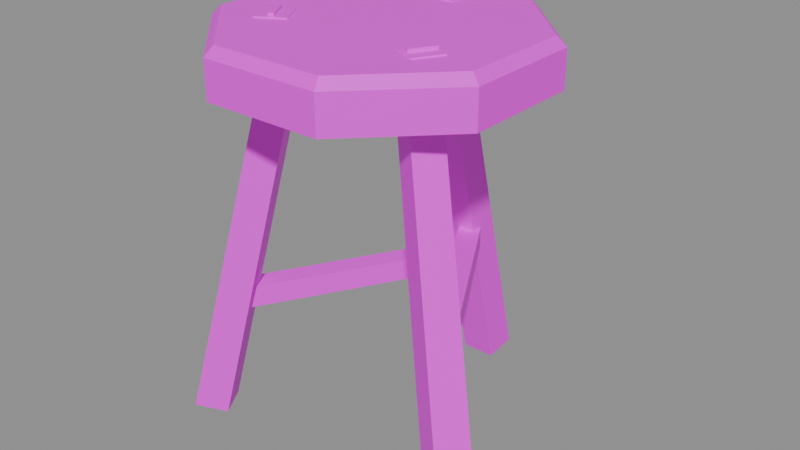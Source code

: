 # Source: prop.stool.blend  (saved by Blender 5.3.31; exported with 4.5.12 LTS)
import bpy
from mathutils import Matrix  # noqa: F401  (used for matrix-valued properties, if any)

bpy.ops.wm.read_factory_settings(use_empty=True)
scene = bpy.context.scene
scene.name = 'Scene'

# ---- images (referenced by path relative to the original .blend; pixels are not part of the script)
import os
ASSET_DIR = os.environ.get("B2B_ASSET_DIR", "")  # directory of the original .blend (textures are referenced by path, not embedded)
HERE = os.path.dirname(os.path.abspath(__file__))  # packed textures are extracted next to this script under _unpacked/

def load_image(name, relpath, width, height, colorspace="sRGB"):
    """Load a texture the original file referenced (path relative to the .blend, or extracted next to this script)."""
    p = next((c for c in (os.path.join(HERE, relpath), os.path.join(ASSET_DIR, relpath)) if relpath and os.path.exists(c)), "")
    if p:
        img = bpy.data.images.load(p, check_existing=True)
        img.name = name
    else:  # same state as the original file: an image datablock whose file is absent (Cycles renders it pink)
        img = bpy.data.images.new(name, width, height)
        img.source = "FILE"
        img.filepath = "//" + (relpath or name)
    img.colorspace_settings.name = colorspace
    return img
img_palette_png = load_image('palette.png', 'palette.png', 1024, 1024, 'sRGB')

# ---- materials (node trees are filled in below, after node groups)
mat_palette = bpy.data.materials.new('palette')

# ---- material node trees
mat_palette.use_nodes = True; mat_palette.node_tree.nodes.clear()
_N = mat_palette.node_tree.nodes; _L = mat_palette.node_tree.links
n0 = _N.new('ShaderNodeBsdfPrincipled'); n0.name = 'Principled BSDF'; n0.location = (-200, 100)
n0.inputs[10].default_value = 0.005
n1 = _N.new('ShaderNodeOutputMaterial'); n1.name = 'Material Output'; n1.location = (200, 100)
n2 = _N.new('ShaderNodeTexImage'); n2.name = 'Image Texture'; n2.location = (0, 0)
n2.image = img_palette_png
n2.interpolation = 'Closest'
_L.new(n0.outputs[0], n1.inputs[0])
_L.new(n2.outputs[0], n0.inputs[0])
n1.is_active_output = True

# ---- meshes
me_stool = bpy.data.meshes.new('stool')
me_stool.from_pydata([(0.1571, 0.06506, 0.395), (0.06506, 0.1571, 0.395), (-0.06506, 0.1571, 0.395), (-0.1571, 0.06506, 0.395), (-0.1571, -0.06506, 0.395), (-0.06506, -0.1571, 0.395), (0.06506, -0.1571, 0.395), (0.1571, -0.06506, 0.395), (0.1571, 0.06506, 0.435), (0.06506, 0.1571, 0.435), (-0.06506, 0.1571, 0.435), (-0.1571, 0.06506, 0.435), (-0.1571, -0.06506, 0.435), (-0.06506, -0.1571, 0.435), (0.06506, -0.1571, 0.435), (0.1571, -0.06506, 0.435), (0.1478, 0.06123, 0.445), (0.06123, 0.1478, 0.445), (-0.06123, 0.1478, 0.445), (-0.1478, 0.06123, 0.445), (-0.1478, -0.06123, 0.445), (-0.06123, -0.1478, 0.445), (0.06123, -0.1478, 0.445), (0.1478, -0.06123, 0.445), (0.019, 0.1715, 0.0), (0.019, 0.2085, 0.004443), (-0.019, 0.2085, 0.004443), (-0.019, 0.1715, 0.0), (0.016, 0.07944, 0.3913), (0.016, 0.1106, 0.3987), (-0.016, 0.1106, 0.3987), (-0.016, 0.07944, 0.3913), (0.016, 0.084, 0.441), (0.016, 0.116, 0.441), (-0.016, 0.116, 0.441), (-0.016, 0.084, 0.441), (0.016, 0.084, 0.4465), (0.016, 0.116, 0.4465), (-0.016, 0.116, 0.4465), (-0.016, 0.084, 0.4465), (0.014, 0.097, 0.444), (0.014, 0.097, 0.45), (0.014, 0.103, 0.45), (0.014, 0.103, 0.444), (-0.014, 0.097, 0.444), (-0.014, 0.097, 0.45), (-0.014, 0.103, 0.45), (-0.014, 0.103, 0.444), (-0.158, -0.06931, 0.0), (-0.19, -0.08778, 0.004443), (-0.171, -0.1207, 0.004443), (-0.139, -0.1022, 0.0), (-0.0768, -0.02587, 0.3913), (-0.1037, -0.04142, 0.3987), (-0.08774, -0.06913, 0.3987), (-0.0608, -0.05358, 0.3913), (-0.08075, -0.02814, 0.441), (-0.1085, -0.04414, 0.441), (-0.09246, -0.07186, 0.441), (-0.06475, -0.05586, 0.441), (-0.08075, -0.02814, 0.4465), (-0.1085, -0.04414, 0.4465), (-0.09246, -0.07186, 0.4465), (-0.06475, -0.05586, 0.4465), (-0.091, -0.03638, 0.444), (-0.091, -0.03638, 0.45), (-0.0962, -0.03938, 0.45), (-0.0962, -0.03938, 0.444), (-0.077, -0.06062, 0.444), (-0.077, -0.06062, 0.45), (-0.0822, -0.06362, 0.45), (-0.0822, -0.06362, 0.444), (0.139, -0.1022, 0.0), (0.171, -0.1207, 0.004443), (0.19, -0.08778, 0.004443), (0.158, -0.06931, 0.0), (0.0608, -0.05358, 0.3913), (0.08774, -0.06913, 0.3987), (0.1037, -0.04142, 0.3987), (0.0768, -0.02587, 0.3913), (0.06475, -0.05586, 0.441), (0.09246, -0.07186, 0.441), (0.1085, -0.04414, 0.441), (0.08075, -0.02814, 0.441), (0.06475, -0.05586, 0.4465), (0.09246, -0.07186, 0.4465), (0.1085, -0.04414, 0.4465), (0.08075, -0.02814, 0.4465), (0.077, -0.06062, 0.444), (0.077, -0.06062, 0.45), (0.0822, -0.06362, 0.45), (0.0822, -0.06362, 0.444), (0.091, -0.03638, 0.444), (0.091, -0.03638, 0.45), (0.0962, -0.03938, 0.45), (0.0962, -0.03938, 0.444), (0.01039, 0.1503, 0.128), (0.01039, 0.1503, 0.152), (-0.01039, 0.1623, 0.152), (-0.01039, 0.1623, 0.128), (-0.125, -0.08416, 0.128), (-0.125, -0.08416, 0.152), (-0.1458, -0.07216, 0.152), (-0.1458, -0.07216, 0.128), (0.01039, 0.1551, 0.158), (0.01039, 0.1551, 0.182), (-0.01039, 0.1431, 0.182), (-0.01039, 0.1431, 0.158), (0.1395, -0.06856, 0.158), (0.1395, -0.06856, 0.182), (0.1187, -0.08056, 0.182), (0.1187, -0.08056, 0.158)], [], [(0, 1, 9, 8), (8, 9, 17, 16), (1, 2, 10, 9), (9, 10, 18, 17), (2, 3, 11, 10), (10, 11, 19, 18), (3, 4, 12, 11), (11, 12, 20, 19), (4, 5, 13, 12), (12, 13, 21, 20), (5, 6, 14, 13), (13, 14, 22, 21), (6, 7, 15, 14), (14, 15, 23, 22), (7, 0, 8, 15), (15, 8, 16, 23), (0, 7, 6, 5, 4, 3, 2, 1), (16, 17, 18, 19, 20, 21, 22, 23), (24, 25, 29, 28), (25, 26, 30, 29), (26, 27, 31, 30), (27, 24, 28, 31), (24, 27, 26, 25), (32, 33, 37, 36), (33, 34, 38, 37), (34, 35, 39, 38), (35, 32, 36, 39), (36, 37, 38, 39), (40, 41, 45, 44), (41, 42, 46, 45), (42, 43, 47, 46), (43, 40, 44, 47), (40, 43, 42, 41), (44, 45, 46, 47), (48, 49, 53, 52), (49, 50, 54, 53), (50, 51, 55, 54), (51, 48, 52, 55), (48, 51, 50, 49), (56, 57, 61, 60), (57, 58, 62, 61), (58, 59, 63, 62), (59, 56, 60, 63), (60, 61, 62, 63), (64, 65, 69, 68), (65, 66, 70, 69), (66, 67, 71, 70), (67, 64, 68, 71), (64, 67, 66, 65), (68, 69, 70, 71), (72, 73, 77, 76), (73, 74, 78, 77), (74, 75, 79, 78), (75, 72, 76, 79), (72, 75, 74, 73), (80, 81, 85, 84), (81, 82, 86, 85), (82, 83, 87, 86), (83, 80, 84, 87), (84, 85, 86, 87), (88, 89, 93, 92), (89, 90, 94, 93), (90, 91, 95, 94), (91, 88, 92, 95), (88, 91, 90, 89), (92, 93, 94, 95), (96, 97, 101, 100), (97, 98, 102, 101), (98, 99, 103, 102), (99, 96, 100, 103), (96, 99, 98, 97), (100, 101, 102, 103), (104, 105, 109, 108), (105, 106, 110, 109), (106, 107, 111, 110), (107, 104, 108, 111), (104, 107, 106, 105), (108, 109, 110, 111)])
_uv = me_stool.uv_layers.new(name='UVMap')
_uv.uv.foreach_set('vector', [0.4375, 0.7222, 0.4375, 0.7222, 0.4375, 0.7222, 0.4375, 0.7222, 0.0625, 0.7222, 0.0625, 0.7222, 0.0625, 0.7222, 0.0625, 0.7222, 0.4375, 0.7222, 0.4375, 0.7222, 0.4375, 0.7222, 0.4375, 0.7222, 0.0625, 0.7222, 0.0625, 0.7222, 0.0625, 0.7222, 0.0625, 0.7222, 0.4375, 0.7222, 0.4375, 0.7222, 0.4375, 0.7222, 0.4375, 0.7222, 0.0625, 0.7222, 0.0625, 0.7222, 0.0625, 0.7222, 0.0625, 0.7222, 0.4375, 0.7222, 0.4375, 0.7222, 0.4375, 0.7222, 0.4375, 0.7222, 0.0625, 0.7222, 0.0625, 0.7222, 0.0625, 0.7222, 0.0625, 0.7222, 0.4375, 0.7222, 0.4375, 0.7222, 0.4375, 0.7222, 0.4375, 0.7222, 0.0625, 0.7222, 0.0625, 0.7222, 0.0625, 0.7222, 0.0625, 0.7222, 0.4375, 0.7222, 0.4375, 0.7222, 0.4375, 0.7222, 0.4375, 0.7222, 0.0625, 0.7222, 0.0625, 0.7222, 0.0625, 0.7222, 0.0625, 0.7222, 0.4375, 0.7222, 0.4375, 0.7222, 0.4375, 0.7222, 0.4375, 0.7222, 0.0625, 0.7222, 0.0625, 0.7222, 0.0625, 0.7222, 0.0625, 0.7222, 0.4375, 0.7222, 0.4375, 0.7222, 0.4375, 0.7222, 0.4375, 0.7222, 0.0625, 0.7222, 0.0625, 0.7222, 0.0625, 0.7222, 0.0625, 0.7222, 0.4375, 0.7222, 0.4375, 0.7222, 0.4375, 0.7222, 0.4375, 0.7222, 0.4375, 0.7222, 0.4375, 0.7222, 0.4375, 0.7222, 0.4375, 0.7222, 0.1875, 0.7222, 0.1875, 0.7222, 0.1875, 0.7222, 0.1875, 0.7222, 0.1875, 0.7222, 0.1875, 0.7222, 0.1875, 0.7222, 0.1875, 0.7222, 0.5625, 0.7222, 0.5625, 0.7222, 0.5625, 0.7222, 0.5625, 0.7222, 0.5625, 0.7222, 0.5625, 0.7222, 0.5625, 0.7222, 0.5625, 0.7222, 0.5625, 0.7222, 0.5625, 0.7222, 0.5625, 0.7222, 0.5625, 0.7222, 0.5625, 0.7222, 0.5625, 0.7222, 0.5625, 0.7222, 0.5625, 0.7222, 0.5625, 0.7222, 0.5625, 0.7222, 0.5625, 0.7222, 0.5625, 0.7222, 0.0625, 0.7222, 0.0625, 0.7222, 0.0625, 0.7222, 0.0625, 0.7222, 0.0625, 0.7222, 0.0625, 0.7222, 0.0625, 0.7222, 0.0625, 0.7222, 0.0625, 0.7222, 0.0625, 0.7222, 0.0625, 0.7222, 0.0625, 0.7222, 0.0625, 0.7222, 0.0625, 0.7222, 0.0625, 0.7222, 0.0625, 0.7222, 0.0625, 0.7222, 0.0625, 0.7222, 0.0625, 0.7222, 0.0625, 0.7222, 0.9375, 0.7222, 0.9375, 0.7222, 0.9375, 0.7222, 0.9375, 0.7222, 0.9375, 0.7222, 0.9375, 0.7222, 0.9375, 0.7222, 0.9375, 0.7222, 0.9375, 0.7222, 0.9375, 0.7222, 0.9375, 0.7222, 0.9375, 0.7222, 0.9375, 0.7222, 0.9375, 0.7222, 0.9375, 0.7222, 0.9375, 0.7222, 0.9375, 0.7222, 0.9375, 0.7222, 0.9375, 0.7222, 0.9375, 0.7222, 0.9375, 0.7222, 0.9375, 0.7222, 0.9375, 0.7222, 0.9375, 0.7222, 0.5625, 0.7222, 0.5625, 0.7222, 0.5625, 0.7222, 0.5625, 0.7222, 0.5625, 0.7222, 0.5625, 0.7222, 0.5625, 0.7222, 0.5625, 0.7222, 0.5625, 0.7222, 0.5625, 0.7222, 0.5625, 0.7222, 0.5625, 0.7222, 0.5625, 0.7222, 0.5625, 0.7222, 0.5625, 0.7222, 0.5625, 0.7222, 0.5625, 0.7222, 0.5625, 0.7222, 0.5625, 0.7222, 0.5625, 0.7222, 0.0625, 0.7222, 0.0625, 0.7222, 0.0625, 0.7222, 0.0625, 0.7222, 0.0625, 0.7222, 0.0625, 0.7222, 0.0625, 0.7222, 0.0625, 0.7222, 0.0625, 0.7222, 0.0625, 0.7222, 0.0625, 0.7222, 0.0625, 0.7222, 0.0625, 0.7222, 0.0625, 0.7222, 0.0625, 0.7222, 0.0625, 0.7222, 0.0625, 0.7222, 0.0625, 0.7222, 0.0625, 0.7222, 0.0625, 0.7222, 0.9375, 0.7222, 0.9375, 0.7222, 0.9375, 0.7222, 0.9375, 0.7222, 0.9375, 0.7222, 0.9375, 0.7222, 0.9375, 0.7222, 0.9375, 0.7222, 0.9375, 0.7222, 0.9375, 0.7222, 0.9375, 0.7222, 0.9375, 0.7222, 0.9375, 0.7222, 0.9375, 0.7222, 0.9375, 0.7222, 0.9375, 0.7222, 0.9375, 0.7222, 0.9375, 0.7222, 0.9375, 0.7222, 0.9375, 0.7222, 0.9375, 0.7222, 0.9375, 0.7222, 0.9375, 0.7222, 0.9375, 0.7222, 0.5625, 0.7222, 0.5625, 0.7222, 0.5625, 0.7222, 0.5625, 0.7222, 0.5625, 0.7222, 0.5625, 0.7222, 0.5625, 0.7222, 0.5625, 0.7222, 0.5625, 0.7222, 0.5625, 0.7222, 0.5625, 0.7222, 0.5625, 0.7222, 0.5625, 0.7222, 0.5625, 0.7222, 0.5625, 0.7222, 0.5625, 0.7222, 0.5625, 0.7222, 0.5625, 0.7222, 0.5625, 0.7222, 0.5625, 0.7222, 0.0625, 0.7222, 0.0625, 0.7222, 0.0625, 0.7222, 0.0625, 0.7222, 0.0625, 0.7222, 0.0625, 0.7222, 0.0625, 0.7222, 0.0625, 0.7222, 0.0625, 0.7222, 0.0625, 0.7222, 0.0625, 0.7222, 0.0625, 0.7222, 0.0625, 0.7222, 0.0625, 0.7222, 0.0625, 0.7222, 0.0625, 0.7222, 0.0625, 0.7222, 0.0625, 0.7222, 0.0625, 0.7222, 0.0625, 0.7222, 0.9375, 0.7222, 0.9375, 0.7222, 0.9375, 0.7222, 0.9375, 0.7222, 0.9375, 0.7222, 0.9375, 0.7222, 0.9375, 0.7222, 0.9375, 0.7222, 0.9375, 0.7222, 0.9375, 0.7222, 0.9375, 0.7222, 0.9375, 0.7222, 0.9375, 0.7222, 0.9375, 0.7222, 0.9375, 0.7222, 0.9375, 0.7222, 0.9375, 0.7222, 0.9375, 0.7222, 0.9375, 0.7222, 0.9375, 0.7222, 0.9375, 0.7222, 0.9375, 0.7222, 0.9375, 0.7222, 0.9375, 0.7222, 0.6875, 0.7222, 0.6875, 0.7222, 0.6875, 0.7222, 0.6875, 0.7222, 0.6875, 0.7222, 0.6875, 0.7222, 0.6875, 0.7222, 0.6875, 0.7222, 0.6875, 0.7222, 0.6875, 0.7222, 0.6875, 0.7222, 0.6875, 0.7222, 0.6875, 0.7222, 0.6875, 0.7222, 0.6875, 0.7222, 0.6875, 0.7222, 0.6875, 0.7222, 0.6875, 0.7222, 0.6875, 0.7222, 0.6875, 0.7222, 0.6875, 0.7222, 0.6875, 0.7222, 0.6875, 0.7222, 0.6875, 0.7222, 0.6875, 0.7222, 0.6875, 0.7222, 0.6875, 0.7222, 0.6875, 0.7222, 0.6875, 0.7222, 0.6875, 0.7222, 0.6875, 0.7222, 0.6875, 0.7222, 0.6875, 0.7222, 0.6875, 0.7222, 0.6875, 0.7222, 0.6875, 0.7222, 0.6875, 0.7222, 0.6875, 0.7222, 0.6875, 0.7222, 0.6875, 0.7222, 0.6875, 0.7222, 0.6875, 0.7222, 0.6875, 0.7222, 0.6875, 0.7222, 0.6875, 0.7222, 0.6875, 0.7222, 0.6875, 0.7222, 0.6875, 0.7222])
me_stool.materials.append(mat_palette)
me_stool.update()

# ---- objects
ob_stool = bpy.data.objects.new('stool', me_stool)
ob_seat = bpy.data.objects.new('seat', None)

# ---- transforms, parenting, visibility, modifiers, constraints
ob_stool.location = (0.0, 0.0, 0.0)
ob_seat.location = (0.0, -0.0, 0.45)
ob_seat.empty_display_size = 0.08

# ---- collection membership
scene.collection.objects.link(ob_stool)
scene.collection.objects.link(ob_seat)

# ---- scene / render settings (as saved in the file)
scene.frame_start = 1; scene.frame_end = 250; scene.frame_set(1)
scene.render.engine = 'BLENDER_EEVEE_NEXT'
scene.render.bake_bias = 0.0
scene.render.bake_samples = 0
scene.render.compositor_device = 'GPU'
scene.eevee.use_volume_custom_range = False
scene.eevee.fast_gi_thickness_near = 0.1
scene.eevee.fast_gi_thickness_far = 0.0
scene.eevee.ray_tracing_options.screen_trace_thickness = 0.1
bpy.context.view_layer.update()

# ---- added for rendering (the .blend has no active camera and no usable light): camera, sun + grey world if the file has none
cam_auto = bpy.data.cameras.new('AutoCamera')
cam_auto.lens = 50.0
cam_auto.sensor_width = 36.0
cam_auto.clip_end = 1000.0
ob_auto_camera = bpy.data.objects.new('AutoCamera', cam_auto)
scene.collection.objects.link(ob_auto_camera)
ob_auto_camera.location = (0.641401, -0.743975, 0.738121)
ob_auto_camera.rotation_euler = (1.09748, -7.21219e-08, 0.694738)
scene.camera = ob_auto_camera
light_auto_sun = bpy.data.lights.new('AutoSun', 'SUN')
light_auto_sun.energy = 3.0
light_auto_sun.angle = 0.0523599
ob_auto_sun = bpy.data.objects.new('AutoSun', light_auto_sun)
scene.collection.objects.link(ob_auto_sun)
ob_auto_sun.rotation_euler = (0.872665, 0.174533, 0.523599)
if scene.world is None:
    world_auto = bpy.data.worlds.new('AutoWorld')
    world_auto.color = (0.3, 0.3, 0.3)
    scene.world = world_auto
bpy.context.view_layer.update()
